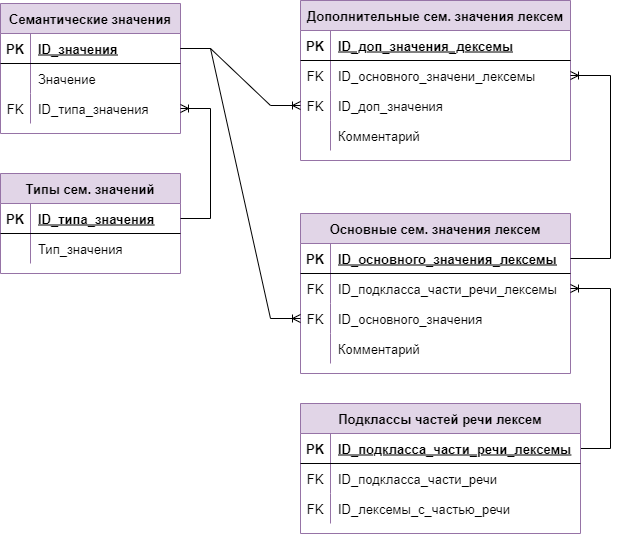

The diagram above was exported from draw.io. Its source (the exported page's mxGraphModel, read from the mxfile embedded in the PNG):
<mxGraphModel dx="1422" dy="1692" grid="1" gridSize="10" guides="1" tooltips="1" connect="1" arrows="1" fold="1" page="1" pageScale="1" pageWidth="1169" pageHeight="827" math="0" shadow="0">
  <root>
    <mxCell id="0" />
    <mxCell id="1" parent="0" />
    <mxCell id="ufKuGVOClUHjmI8PseaD-1" value="Семантические значения" style="shape=table;startSize=30;container=1;collapsible=1;childLayout=tableLayout;fixedRows=1;rowLines=0;fontStyle=1;align=center;resizeLast=1;fillColor=#e1d5e7;strokeColor=#9673a6;fontSize=13;" vertex="1" parent="1">
      <mxGeometry x="10" y="-800" width="180" height="130" as="geometry" />
    </mxCell>
    <mxCell id="ufKuGVOClUHjmI8PseaD-2" value="" style="shape=tableRow;horizontal=0;startSize=0;swimlaneHead=0;swimlaneBody=0;fillColor=none;collapsible=0;dropTarget=0;points=[[0,0.5],[1,0.5]];portConstraint=eastwest;top=0;left=0;right=0;bottom=1;fontSize=13;" vertex="1" parent="ufKuGVOClUHjmI8PseaD-1">
      <mxGeometry y="30" width="180" height="30" as="geometry" />
    </mxCell>
    <mxCell id="ufKuGVOClUHjmI8PseaD-3" value="PK" style="shape=partialRectangle;connectable=0;fillColor=none;top=0;left=0;bottom=0;right=0;fontStyle=1;overflow=hidden;fontSize=13;" vertex="1" parent="ufKuGVOClUHjmI8PseaD-2">
      <mxGeometry width="30" height="30" as="geometry">
        <mxRectangle width="30" height="30" as="alternateBounds" />
      </mxGeometry>
    </mxCell>
    <mxCell id="ufKuGVOClUHjmI8PseaD-4" value="ID_значения" style="shape=partialRectangle;connectable=0;fillColor=none;top=0;left=0;bottom=0;right=0;align=left;spacingLeft=6;fontStyle=5;overflow=hidden;fontSize=13;" vertex="1" parent="ufKuGVOClUHjmI8PseaD-2">
      <mxGeometry x="30" width="150" height="30" as="geometry">
        <mxRectangle width="150" height="30" as="alternateBounds" />
      </mxGeometry>
    </mxCell>
    <mxCell id="ufKuGVOClUHjmI8PseaD-5" value="" style="shape=tableRow;horizontal=0;startSize=0;swimlaneHead=0;swimlaneBody=0;fillColor=none;collapsible=0;dropTarget=0;points=[[0,0.5],[1,0.5]];portConstraint=eastwest;top=0;left=0;right=0;bottom=0;fontSize=13;" vertex="1" parent="ufKuGVOClUHjmI8PseaD-1">
      <mxGeometry y="60" width="180" height="30" as="geometry" />
    </mxCell>
    <mxCell id="ufKuGVOClUHjmI8PseaD-6" value="" style="shape=partialRectangle;connectable=0;fillColor=none;top=0;left=0;bottom=0;right=0;editable=1;overflow=hidden;fontSize=13;" vertex="1" parent="ufKuGVOClUHjmI8PseaD-5">
      <mxGeometry width="30" height="30" as="geometry">
        <mxRectangle width="30" height="30" as="alternateBounds" />
      </mxGeometry>
    </mxCell>
    <mxCell id="ufKuGVOClUHjmI8PseaD-7" value="Значение" style="shape=partialRectangle;connectable=0;fillColor=none;top=0;left=0;bottom=0;right=0;align=left;spacingLeft=6;overflow=hidden;fontSize=13;" vertex="1" parent="ufKuGVOClUHjmI8PseaD-5">
      <mxGeometry x="30" width="150" height="30" as="geometry">
        <mxRectangle width="150" height="30" as="alternateBounds" />
      </mxGeometry>
    </mxCell>
    <mxCell id="ufKuGVOClUHjmI8PseaD-8" value="" style="shape=tableRow;horizontal=0;startSize=0;swimlaneHead=0;swimlaneBody=0;fillColor=none;collapsible=0;dropTarget=0;points=[[0,0.5],[1,0.5]];portConstraint=eastwest;top=0;left=0;right=0;bottom=0;fontSize=13;" vertex="1" parent="ufKuGVOClUHjmI8PseaD-1">
      <mxGeometry y="90" width="180" height="30" as="geometry" />
    </mxCell>
    <mxCell id="ufKuGVOClUHjmI8PseaD-9" value="FK" style="shape=partialRectangle;connectable=0;fillColor=none;top=0;left=0;bottom=0;right=0;editable=1;overflow=hidden;fontSize=13;" vertex="1" parent="ufKuGVOClUHjmI8PseaD-8">
      <mxGeometry width="30" height="30" as="geometry">
        <mxRectangle width="30" height="30" as="alternateBounds" />
      </mxGeometry>
    </mxCell>
    <mxCell id="ufKuGVOClUHjmI8PseaD-10" value="ID_типа_значения" style="shape=partialRectangle;connectable=0;fillColor=none;top=0;left=0;bottom=0;right=0;align=left;spacingLeft=6;overflow=hidden;fontSize=13;" vertex="1" parent="ufKuGVOClUHjmI8PseaD-8">
      <mxGeometry x="30" width="150" height="30" as="geometry">
        <mxRectangle width="150" height="30" as="alternateBounds" />
      </mxGeometry>
    </mxCell>
    <mxCell id="ufKuGVOClUHjmI8PseaD-11" value="Типы сем. значений" style="shape=table;startSize=30;container=1;collapsible=1;childLayout=tableLayout;fixedRows=1;rowLines=0;fontStyle=1;align=center;resizeLast=1;fillColor=#e1d5e7;strokeColor=#9673a6;fontSize=13;" vertex="1" parent="1">
      <mxGeometry x="10" y="-630" width="180" height="100" as="geometry" />
    </mxCell>
    <mxCell id="ufKuGVOClUHjmI8PseaD-12" value="" style="shape=tableRow;horizontal=0;startSize=0;swimlaneHead=0;swimlaneBody=0;fillColor=none;collapsible=0;dropTarget=0;points=[[0,0.5],[1,0.5]];portConstraint=eastwest;top=0;left=0;right=0;bottom=1;fontSize=13;" vertex="1" parent="ufKuGVOClUHjmI8PseaD-11">
      <mxGeometry y="30" width="180" height="30" as="geometry" />
    </mxCell>
    <mxCell id="ufKuGVOClUHjmI8PseaD-13" value="PK" style="shape=partialRectangle;connectable=0;fillColor=none;top=0;left=0;bottom=0;right=0;fontStyle=1;overflow=hidden;fontSize=13;" vertex="1" parent="ufKuGVOClUHjmI8PseaD-12">
      <mxGeometry width="30" height="30" as="geometry">
        <mxRectangle width="30" height="30" as="alternateBounds" />
      </mxGeometry>
    </mxCell>
    <mxCell id="ufKuGVOClUHjmI8PseaD-14" value="ID_типа_значения" style="shape=partialRectangle;connectable=0;fillColor=none;top=0;left=0;bottom=0;right=0;align=left;spacingLeft=6;fontStyle=5;overflow=hidden;fontSize=13;" vertex="1" parent="ufKuGVOClUHjmI8PseaD-12">
      <mxGeometry x="30" width="150" height="30" as="geometry">
        <mxRectangle width="150" height="30" as="alternateBounds" />
      </mxGeometry>
    </mxCell>
    <mxCell id="ufKuGVOClUHjmI8PseaD-15" value="" style="shape=tableRow;horizontal=0;startSize=0;swimlaneHead=0;swimlaneBody=0;fillColor=none;collapsible=0;dropTarget=0;points=[[0,0.5],[1,0.5]];portConstraint=eastwest;top=0;left=0;right=0;bottom=0;fontSize=13;" vertex="1" parent="ufKuGVOClUHjmI8PseaD-11">
      <mxGeometry y="60" width="180" height="30" as="geometry" />
    </mxCell>
    <mxCell id="ufKuGVOClUHjmI8PseaD-16" value="" style="shape=partialRectangle;connectable=0;fillColor=none;top=0;left=0;bottom=0;right=0;editable=1;overflow=hidden;fontSize=13;" vertex="1" parent="ufKuGVOClUHjmI8PseaD-15">
      <mxGeometry width="30" height="30" as="geometry">
        <mxRectangle width="30" height="30" as="alternateBounds" />
      </mxGeometry>
    </mxCell>
    <mxCell id="ufKuGVOClUHjmI8PseaD-17" value="Тип_значения" style="shape=partialRectangle;connectable=0;fillColor=none;top=0;left=0;bottom=0;right=0;align=left;spacingLeft=6;overflow=hidden;fontSize=13;" vertex="1" parent="ufKuGVOClUHjmI8PseaD-15">
      <mxGeometry x="30" width="150" height="30" as="geometry">
        <mxRectangle width="150" height="30" as="alternateBounds" />
      </mxGeometry>
    </mxCell>
    <mxCell id="ufKuGVOClUHjmI8PseaD-18" value="Основные сем. значения лексем" style="shape=table;startSize=30;container=1;collapsible=1;childLayout=tableLayout;fixedRows=1;rowLines=0;fontStyle=1;align=center;resizeLast=1;fillColor=#e1d5e7;strokeColor=#9673a6;fontSize=13;" vertex="1" parent="1">
      <mxGeometry x="310" y="-590" width="270" height="160" as="geometry" />
    </mxCell>
    <mxCell id="ufKuGVOClUHjmI8PseaD-19" value="" style="shape=tableRow;horizontal=0;startSize=0;swimlaneHead=0;swimlaneBody=0;fillColor=none;collapsible=0;dropTarget=0;points=[[0,0.5],[1,0.5]];portConstraint=eastwest;top=0;left=0;right=0;bottom=1;fontSize=13;" vertex="1" parent="ufKuGVOClUHjmI8PseaD-18">
      <mxGeometry y="30" width="270" height="30" as="geometry" />
    </mxCell>
    <mxCell id="ufKuGVOClUHjmI8PseaD-20" value="PK" style="shape=partialRectangle;connectable=0;fillColor=none;top=0;left=0;bottom=0;right=0;fontStyle=1;overflow=hidden;fontSize=13;" vertex="1" parent="ufKuGVOClUHjmI8PseaD-19">
      <mxGeometry width="30" height="30" as="geometry">
        <mxRectangle width="30" height="30" as="alternateBounds" />
      </mxGeometry>
    </mxCell>
    <mxCell id="ufKuGVOClUHjmI8PseaD-21" value="ID_основного_значения_лексемы" style="shape=partialRectangle;connectable=0;fillColor=none;top=0;left=0;bottom=0;right=0;align=left;spacingLeft=6;fontStyle=5;overflow=hidden;fontSize=13;" vertex="1" parent="ufKuGVOClUHjmI8PseaD-19">
      <mxGeometry x="30" width="240" height="30" as="geometry">
        <mxRectangle width="240" height="30" as="alternateBounds" />
      </mxGeometry>
    </mxCell>
    <mxCell id="ufKuGVOClUHjmI8PseaD-22" value="" style="shape=tableRow;horizontal=0;startSize=0;swimlaneHead=0;swimlaneBody=0;fillColor=none;collapsible=0;dropTarget=0;points=[[0,0.5],[1,0.5]];portConstraint=eastwest;top=0;left=0;right=0;bottom=0;fontSize=13;" vertex="1" parent="ufKuGVOClUHjmI8PseaD-18">
      <mxGeometry y="60" width="270" height="30" as="geometry" />
    </mxCell>
    <mxCell id="ufKuGVOClUHjmI8PseaD-23" value="FK" style="shape=partialRectangle;connectable=0;fillColor=none;top=0;left=0;bottom=0;right=0;editable=1;overflow=hidden;fontSize=13;" vertex="1" parent="ufKuGVOClUHjmI8PseaD-22">
      <mxGeometry width="30" height="30" as="geometry">
        <mxRectangle width="30" height="30" as="alternateBounds" />
      </mxGeometry>
    </mxCell>
    <mxCell id="ufKuGVOClUHjmI8PseaD-24" value="ID_подкласса_части_речи_лексемы" style="shape=partialRectangle;connectable=0;fillColor=none;top=0;left=0;bottom=0;right=0;align=left;spacingLeft=6;overflow=hidden;fontSize=13;" vertex="1" parent="ufKuGVOClUHjmI8PseaD-22">
      <mxGeometry x="30" width="240" height="30" as="geometry">
        <mxRectangle width="240" height="30" as="alternateBounds" />
      </mxGeometry>
    </mxCell>
    <mxCell id="ufKuGVOClUHjmI8PseaD-25" value="" style="shape=tableRow;horizontal=0;startSize=0;swimlaneHead=0;swimlaneBody=0;fillColor=none;collapsible=0;dropTarget=0;points=[[0,0.5],[1,0.5]];portConstraint=eastwest;top=0;left=0;right=0;bottom=0;fontSize=13;" vertex="1" parent="ufKuGVOClUHjmI8PseaD-18">
      <mxGeometry y="90" width="270" height="30" as="geometry" />
    </mxCell>
    <mxCell id="ufKuGVOClUHjmI8PseaD-26" value="FK" style="shape=partialRectangle;connectable=0;fillColor=none;top=0;left=0;bottom=0;right=0;editable=1;overflow=hidden;fontSize=13;" vertex="1" parent="ufKuGVOClUHjmI8PseaD-25">
      <mxGeometry width="30" height="30" as="geometry">
        <mxRectangle width="30" height="30" as="alternateBounds" />
      </mxGeometry>
    </mxCell>
    <mxCell id="ufKuGVOClUHjmI8PseaD-27" value="ID_основного_значения" style="shape=partialRectangle;connectable=0;fillColor=none;top=0;left=0;bottom=0;right=0;align=left;spacingLeft=6;overflow=hidden;fontSize=13;" vertex="1" parent="ufKuGVOClUHjmI8PseaD-25">
      <mxGeometry x="30" width="240" height="30" as="geometry">
        <mxRectangle width="240" height="30" as="alternateBounds" />
      </mxGeometry>
    </mxCell>
    <mxCell id="ufKuGVOClUHjmI8PseaD-28" value="" style="shape=tableRow;horizontal=0;startSize=0;swimlaneHead=0;swimlaneBody=0;fillColor=none;collapsible=0;dropTarget=0;points=[[0,0.5],[1,0.5]];portConstraint=eastwest;top=0;left=0;right=0;bottom=0;fontSize=13;" vertex="1" parent="ufKuGVOClUHjmI8PseaD-18">
      <mxGeometry y="120" width="270" height="30" as="geometry" />
    </mxCell>
    <mxCell id="ufKuGVOClUHjmI8PseaD-29" value="" style="shape=partialRectangle;connectable=0;fillColor=none;top=0;left=0;bottom=0;right=0;editable=1;overflow=hidden;fontSize=13;" vertex="1" parent="ufKuGVOClUHjmI8PseaD-28">
      <mxGeometry width="30" height="30" as="geometry">
        <mxRectangle width="30" height="30" as="alternateBounds" />
      </mxGeometry>
    </mxCell>
    <mxCell id="ufKuGVOClUHjmI8PseaD-30" value="Комментарий" style="shape=partialRectangle;connectable=0;fillColor=none;top=0;left=0;bottom=0;right=0;align=left;spacingLeft=6;overflow=hidden;fontSize=13;" vertex="1" parent="ufKuGVOClUHjmI8PseaD-28">
      <mxGeometry x="30" width="240" height="30" as="geometry">
        <mxRectangle width="240" height="30" as="alternateBounds" />
      </mxGeometry>
    </mxCell>
    <mxCell id="ufKuGVOClUHjmI8PseaD-31" value="" style="edgeStyle=entityRelationEdgeStyle;fontSize=13;html=1;endArrow=ERoneToMany;rounded=0;" edge="1" parent="1" source="ufKuGVOClUHjmI8PseaD-12" target="ufKuGVOClUHjmI8PseaD-8">
      <mxGeometry width="100" height="100" relative="1" as="geometry">
        <mxPoint x="280" y="-285" as="sourcePoint" />
        <mxPoint x="380" y="-385" as="targetPoint" />
      </mxGeometry>
    </mxCell>
    <mxCell id="ufKuGVOClUHjmI8PseaD-32" value="" style="edgeStyle=entityRelationEdgeStyle;fontSize=13;html=1;endArrow=ERoneToMany;rounded=0;" edge="1" parent="1" source="ufKuGVOClUHjmI8PseaD-2" target="ufKuGVOClUHjmI8PseaD-25">
      <mxGeometry width="100" height="100" relative="1" as="geometry">
        <mxPoint x="290" y="-205" as="sourcePoint" />
        <mxPoint x="290" y="-315" as="targetPoint" />
      </mxGeometry>
    </mxCell>
    <mxCell id="ufKuGVOClUHjmI8PseaD-33" value="Дополнительные сем. значения лексем" style="shape=table;startSize=30;container=1;collapsible=1;childLayout=tableLayout;fixedRows=1;rowLines=0;fontStyle=1;align=center;resizeLast=1;fillColor=#e1d5e7;strokeColor=#9673a6;fontSize=13;" vertex="1" parent="1">
      <mxGeometry x="310" y="-803" width="270" height="160" as="geometry" />
    </mxCell>
    <mxCell id="ufKuGVOClUHjmI8PseaD-34" value="" style="shape=tableRow;horizontal=0;startSize=0;swimlaneHead=0;swimlaneBody=0;fillColor=none;collapsible=0;dropTarget=0;points=[[0,0.5],[1,0.5]];portConstraint=eastwest;top=0;left=0;right=0;bottom=1;fontSize=13;" vertex="1" parent="ufKuGVOClUHjmI8PseaD-33">
      <mxGeometry y="30" width="270" height="30" as="geometry" />
    </mxCell>
    <mxCell id="ufKuGVOClUHjmI8PseaD-35" value="PK" style="shape=partialRectangle;connectable=0;fillColor=none;top=0;left=0;bottom=0;right=0;fontStyle=1;overflow=hidden;fontSize=13;" vertex="1" parent="ufKuGVOClUHjmI8PseaD-34">
      <mxGeometry width="30" height="30" as="geometry">
        <mxRectangle width="30" height="30" as="alternateBounds" />
      </mxGeometry>
    </mxCell>
    <mxCell id="ufKuGVOClUHjmI8PseaD-36" value="ID_доп_значения_дексемы" style="shape=partialRectangle;connectable=0;fillColor=none;top=0;left=0;bottom=0;right=0;align=left;spacingLeft=6;fontStyle=5;overflow=hidden;fontSize=13;" vertex="1" parent="ufKuGVOClUHjmI8PseaD-34">
      <mxGeometry x="30" width="240" height="30" as="geometry">
        <mxRectangle width="240" height="30" as="alternateBounds" />
      </mxGeometry>
    </mxCell>
    <mxCell id="ufKuGVOClUHjmI8PseaD-37" value="" style="shape=tableRow;horizontal=0;startSize=0;swimlaneHead=0;swimlaneBody=0;fillColor=none;collapsible=0;dropTarget=0;points=[[0,0.5],[1,0.5]];portConstraint=eastwest;top=0;left=0;right=0;bottom=0;fontSize=13;" vertex="1" parent="ufKuGVOClUHjmI8PseaD-33">
      <mxGeometry y="60" width="270" height="30" as="geometry" />
    </mxCell>
    <mxCell id="ufKuGVOClUHjmI8PseaD-38" value="FK" style="shape=partialRectangle;connectable=0;fillColor=none;top=0;left=0;bottom=0;right=0;editable=1;overflow=hidden;fontSize=13;" vertex="1" parent="ufKuGVOClUHjmI8PseaD-37">
      <mxGeometry width="30" height="30" as="geometry">
        <mxRectangle width="30" height="30" as="alternateBounds" />
      </mxGeometry>
    </mxCell>
    <mxCell id="ufKuGVOClUHjmI8PseaD-39" value="ID_основного_значени_лексемы" style="shape=partialRectangle;connectable=0;fillColor=none;top=0;left=0;bottom=0;right=0;align=left;spacingLeft=6;overflow=hidden;fontSize=13;" vertex="1" parent="ufKuGVOClUHjmI8PseaD-37">
      <mxGeometry x="30" width="240" height="30" as="geometry">
        <mxRectangle width="240" height="30" as="alternateBounds" />
      </mxGeometry>
    </mxCell>
    <mxCell id="ufKuGVOClUHjmI8PseaD-40" value="" style="shape=tableRow;horizontal=0;startSize=0;swimlaneHead=0;swimlaneBody=0;fillColor=none;collapsible=0;dropTarget=0;points=[[0,0.5],[1,0.5]];portConstraint=eastwest;top=0;left=0;right=0;bottom=0;fontSize=13;" vertex="1" parent="ufKuGVOClUHjmI8PseaD-33">
      <mxGeometry y="90" width="270" height="30" as="geometry" />
    </mxCell>
    <mxCell id="ufKuGVOClUHjmI8PseaD-41" value="FK" style="shape=partialRectangle;connectable=0;fillColor=none;top=0;left=0;bottom=0;right=0;editable=1;overflow=hidden;fontSize=13;" vertex="1" parent="ufKuGVOClUHjmI8PseaD-40">
      <mxGeometry width="30" height="30" as="geometry">
        <mxRectangle width="30" height="30" as="alternateBounds" />
      </mxGeometry>
    </mxCell>
    <mxCell id="ufKuGVOClUHjmI8PseaD-42" value="ID_доп_значения" style="shape=partialRectangle;connectable=0;fillColor=none;top=0;left=0;bottom=0;right=0;align=left;spacingLeft=6;overflow=hidden;fontSize=13;" vertex="1" parent="ufKuGVOClUHjmI8PseaD-40">
      <mxGeometry x="30" width="240" height="30" as="geometry">
        <mxRectangle width="240" height="30" as="alternateBounds" />
      </mxGeometry>
    </mxCell>
    <mxCell id="ufKuGVOClUHjmI8PseaD-46" value="" style="shape=tableRow;horizontal=0;startSize=0;swimlaneHead=0;swimlaneBody=0;fillColor=none;collapsible=0;dropTarget=0;points=[[0,0.5],[1,0.5]];portConstraint=eastwest;top=0;left=0;right=0;bottom=0;fontSize=13;" vertex="1" parent="ufKuGVOClUHjmI8PseaD-33">
      <mxGeometry y="120" width="270" height="30" as="geometry" />
    </mxCell>
    <mxCell id="ufKuGVOClUHjmI8PseaD-47" value="" style="shape=partialRectangle;connectable=0;fillColor=none;top=0;left=0;bottom=0;right=0;editable=1;overflow=hidden;fontSize=13;" vertex="1" parent="ufKuGVOClUHjmI8PseaD-46">
      <mxGeometry width="30" height="30" as="geometry">
        <mxRectangle width="30" height="30" as="alternateBounds" />
      </mxGeometry>
    </mxCell>
    <mxCell id="ufKuGVOClUHjmI8PseaD-48" value="Комментарий" style="shape=partialRectangle;connectable=0;fillColor=none;top=0;left=0;bottom=0;right=0;align=left;spacingLeft=6;overflow=hidden;fontSize=13;" vertex="1" parent="ufKuGVOClUHjmI8PseaD-46">
      <mxGeometry x="30" width="240" height="30" as="geometry">
        <mxRectangle width="240" height="30" as="alternateBounds" />
      </mxGeometry>
    </mxCell>
    <mxCell id="ufKuGVOClUHjmI8PseaD-49" value="" style="edgeStyle=orthogonalEdgeStyle;fontSize=13;html=1;endArrow=ERoneToMany;rounded=0;" edge="1" parent="1" source="ufKuGVOClUHjmI8PseaD-19" target="ufKuGVOClUHjmI8PseaD-37">
      <mxGeometry width="100" height="100" relative="1" as="geometry">
        <mxPoint x="170" y="-188" as="sourcePoint" />
        <mxPoint x="430" y="-348" as="targetPoint" />
        <Array as="points">
          <mxPoint x="620" y="-545" />
          <mxPoint x="620" y="-728" />
        </Array>
      </mxGeometry>
    </mxCell>
    <mxCell id="ufKuGVOClUHjmI8PseaD-50" value="" style="edgeStyle=entityRelationEdgeStyle;fontSize=13;html=1;endArrow=ERoneToMany;rounded=0;" edge="1" parent="1" source="ufKuGVOClUHjmI8PseaD-2" target="ufKuGVOClUHjmI8PseaD-40">
      <mxGeometry width="100" height="100" relative="1" as="geometry">
        <mxPoint x="270" y="-185" as="sourcePoint" />
        <mxPoint x="440" y="-345" as="targetPoint" />
      </mxGeometry>
    </mxCell>
    <mxCell id="ufKuGVOClUHjmI8PseaD-51" value="" style="edgeStyle=orthogonalEdgeStyle;fontSize=13;html=1;endArrow=ERoneToMany;rounded=0;" edge="1" parent="1" source="ufKuGVOClUHjmI8PseaD-63" target="ufKuGVOClUHjmI8PseaD-22">
      <mxGeometry width="100" height="100" relative="1" as="geometry">
        <mxPoint x="600" y="-515" as="sourcePoint" />
        <mxPoint x="930" y="-275" as="targetPoint" />
        <Array as="points">
          <mxPoint x="620" y="-355" />
          <mxPoint x="620" y="-515" />
        </Array>
      </mxGeometry>
    </mxCell>
    <mxCell id="ufKuGVOClUHjmI8PseaD-62" value="Подклассы частей речи лексем" style="shape=table;startSize=30;container=1;collapsible=1;childLayout=tableLayout;fixedRows=1;rowLines=0;fontStyle=1;align=center;resizeLast=1;fillColor=#e1d5e7;strokeColor=#9673a6;fontSize=13;" vertex="1" parent="1">
      <mxGeometry x="310" y="-400" width="280" height="130" as="geometry" />
    </mxCell>
    <mxCell id="ufKuGVOClUHjmI8PseaD-63" value="" style="shape=tableRow;horizontal=0;startSize=0;swimlaneHead=0;swimlaneBody=0;fillColor=none;collapsible=0;dropTarget=0;points=[[0,0.5],[1,0.5]];portConstraint=eastwest;top=0;left=0;right=0;bottom=1;fontSize=13;" vertex="1" parent="ufKuGVOClUHjmI8PseaD-62">
      <mxGeometry y="30" width="280" height="30" as="geometry" />
    </mxCell>
    <mxCell id="ufKuGVOClUHjmI8PseaD-64" value="PK" style="shape=partialRectangle;connectable=0;fillColor=none;top=0;left=0;bottom=0;right=0;fontStyle=1;overflow=hidden;fontSize=13;" vertex="1" parent="ufKuGVOClUHjmI8PseaD-63">
      <mxGeometry width="30" height="30" as="geometry">
        <mxRectangle width="30" height="30" as="alternateBounds" />
      </mxGeometry>
    </mxCell>
    <mxCell id="ufKuGVOClUHjmI8PseaD-65" value="ID_подкласса_части_речи_лексемы" style="shape=partialRectangle;connectable=0;fillColor=none;top=0;left=0;bottom=0;right=0;align=left;spacingLeft=6;fontStyle=5;overflow=hidden;fontSize=13;" vertex="1" parent="ufKuGVOClUHjmI8PseaD-63">
      <mxGeometry x="30" width="250" height="30" as="geometry">
        <mxRectangle width="250" height="30" as="alternateBounds" />
      </mxGeometry>
    </mxCell>
    <mxCell id="ufKuGVOClUHjmI8PseaD-66" value="" style="shape=tableRow;horizontal=0;startSize=0;swimlaneHead=0;swimlaneBody=0;fillColor=none;collapsible=0;dropTarget=0;points=[[0,0.5],[1,0.5]];portConstraint=eastwest;top=0;left=0;right=0;bottom=0;fontSize=13;" vertex="1" parent="ufKuGVOClUHjmI8PseaD-62">
      <mxGeometry y="60" width="280" height="30" as="geometry" />
    </mxCell>
    <mxCell id="ufKuGVOClUHjmI8PseaD-67" value="FK" style="shape=partialRectangle;connectable=0;fillColor=none;top=0;left=0;bottom=0;right=0;editable=1;overflow=hidden;fontSize=13;" vertex="1" parent="ufKuGVOClUHjmI8PseaD-66">
      <mxGeometry width="30" height="30" as="geometry">
        <mxRectangle width="30" height="30" as="alternateBounds" />
      </mxGeometry>
    </mxCell>
    <mxCell id="ufKuGVOClUHjmI8PseaD-68" value="ID_подкласса_части_речи" style="shape=partialRectangle;connectable=0;fillColor=none;top=0;left=0;bottom=0;right=0;align=left;spacingLeft=6;overflow=hidden;fontSize=13;" vertex="1" parent="ufKuGVOClUHjmI8PseaD-66">
      <mxGeometry x="30" width="250" height="30" as="geometry">
        <mxRectangle width="250" height="30" as="alternateBounds" />
      </mxGeometry>
    </mxCell>
    <mxCell id="ufKuGVOClUHjmI8PseaD-69" value="" style="shape=tableRow;horizontal=0;startSize=0;swimlaneHead=0;swimlaneBody=0;fillColor=none;collapsible=0;dropTarget=0;points=[[0,0.5],[1,0.5]];portConstraint=eastwest;top=0;left=0;right=0;bottom=0;fontSize=13;" vertex="1" parent="ufKuGVOClUHjmI8PseaD-62">
      <mxGeometry y="90" width="280" height="30" as="geometry" />
    </mxCell>
    <mxCell id="ufKuGVOClUHjmI8PseaD-70" value="FK" style="shape=partialRectangle;connectable=0;fillColor=none;top=0;left=0;bottom=0;right=0;editable=1;overflow=hidden;fontSize=13;" vertex="1" parent="ufKuGVOClUHjmI8PseaD-69">
      <mxGeometry width="30" height="30" as="geometry">
        <mxRectangle width="30" height="30" as="alternateBounds" />
      </mxGeometry>
    </mxCell>
    <mxCell id="ufKuGVOClUHjmI8PseaD-71" value="ID_лексемы_с_частью_речи" style="shape=partialRectangle;connectable=0;fillColor=none;top=0;left=0;bottom=0;right=0;align=left;spacingLeft=6;overflow=hidden;fontSize=13;" vertex="1" parent="ufKuGVOClUHjmI8PseaD-69">
      <mxGeometry x="30" width="250" height="30" as="geometry">
        <mxRectangle width="250" height="30" as="alternateBounds" />
      </mxGeometry>
    </mxCell>
  </root>
</mxGraphModel>